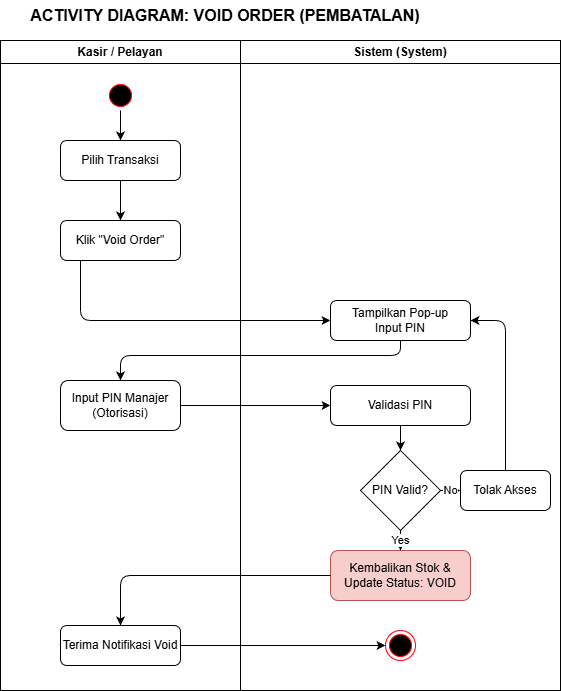

The diagram above was exported from draw.io. Its source (the exported page's mxGraphModel, read from the mxfile embedded in the PNG):
<mxGraphModel dx="1665" dy="936" grid="0" gridSize="10" guides="1" tooltips="1" connect="1" arrows="1" fold="1" page="0" pageScale="1" pageWidth="850" pageHeight="1100" math="0" shadow="0">
  <root>
    <mxCell id="0" />
    <mxCell id="1" parent="0" />
    <mxCell id="quJY26NqVSOv-wiW09Zk-1" parent="1" style="text;html=1;strokeColor=none;fillColor=none;align=center;verticalAlign=middle;whiteSpace=wrap;rounded=0;fontStyle=1;fontSize=16;" value="ACTIVITY DIAGRAM: VOID ORDER (PEMBATALAN)" vertex="1">
      <mxGeometry height="30" width="450" x="65" y="174" as="geometry" />
    </mxCell>
    <mxCell id="quJY26NqVSOv-wiW09Zk-2" parent="1" style="swimlane;whiteSpace=wrap;html=1;" value="Kasir / Pelayan" vertex="1">
      <mxGeometry height="650" width="240" x="65" y="214" as="geometry" />
    </mxCell>
    <mxCell id="quJY26NqVSOv-wiW09Zk-3" parent="quJY26NqVSOv-wiW09Zk-2" style="ellipse;html=1;shape=startState;fillColor=#000000;strokeColor=#ff0000;" value="" vertex="1">
      <mxGeometry height="30" width="30" x="105" y="40" as="geometry" />
    </mxCell>
    <mxCell id="quJY26NqVSOv-wiW09Zk-4" parent="quJY26NqVSOv-wiW09Zk-2" style="rounded=1;whiteSpace=wrap;html=1;" value="Pilih Transaksi" vertex="1">
      <mxGeometry height="40" width="120" x="60" y="100" as="geometry" />
    </mxCell>
    <mxCell id="quJY26NqVSOv-wiW09Zk-5" parent="quJY26NqVSOv-wiW09Zk-2" style="rounded=1;whiteSpace=wrap;html=1;" value="Klik &quot;Void Order&quot;" vertex="1">
      <mxGeometry height="40" width="120" x="60" y="180" as="geometry" />
    </mxCell>
    <mxCell id="quJY26NqVSOv-wiW09Zk-6" parent="quJY26NqVSOv-wiW09Zk-2" style="rounded=1;whiteSpace=wrap;html=1;" value="Input PIN Manajer&#10;(Otorisasi)" vertex="1">
      <mxGeometry height="50" width="120" x="60" y="340" as="geometry" />
    </mxCell>
    <mxCell id="quJY26NqVSOv-wiW09Zk-7" parent="quJY26NqVSOv-wiW09Zk-2" style="rounded=1;whiteSpace=wrap;html=1;" value="Terima Notifikasi Void" vertex="1">
      <mxGeometry height="40" width="120" x="60" y="585" as="geometry" />
    </mxCell>
    <mxCell id="quJY26NqVSOv-wiW09Zk-8" parent="1" style="swimlane;whiteSpace=wrap;html=1;" value="Sistem (System)" vertex="1">
      <mxGeometry height="650" width="320" x="305" y="214" as="geometry" />
    </mxCell>
    <mxCell id="quJY26NqVSOv-wiW09Zk-9" parent="quJY26NqVSOv-wiW09Zk-8" style="rounded=1;whiteSpace=wrap;html=1;" value="Tampilkan Pop-up&#10;Input PIN" vertex="1">
      <mxGeometry height="40" width="140" x="90" y="260" as="geometry" />
    </mxCell>
    <mxCell id="quJY26NqVSOv-wiW09Zk-10" parent="quJY26NqVSOv-wiW09Zk-8" style="rounded=1;whiteSpace=wrap;html=1;" value="Validasi PIN" vertex="1">
      <mxGeometry height="40" width="140" x="90" y="345" as="geometry" />
    </mxCell>
    <mxCell id="quJY26NqVSOv-wiW09Zk-11" parent="quJY26NqVSOv-wiW09Zk-8" style="rhombus;whiteSpace=wrap;html=1;" value="PIN Valid?" vertex="1">
      <mxGeometry height="80" width="80" x="120" y="410" as="geometry" />
    </mxCell>
    <mxCell id="quJY26NqVSOv-wiW09Zk-12" parent="quJY26NqVSOv-wiW09Zk-8" style="rounded=1;whiteSpace=wrap;html=1;" value="Tolak Akses" vertex="1">
      <mxGeometry height="40" width="90" x="220" y="430" as="geometry" />
    </mxCell>
    <mxCell id="quJY26NqVSOv-wiW09Zk-13" parent="quJY26NqVSOv-wiW09Zk-8" style="rounded=1;whiteSpace=wrap;html=1;fillColor=#f8cecc;strokeColor=#b85450;" value="Kembalikan Stok &amp;&#10;Update Status: VOID" vertex="1">
      <mxGeometry height="50" width="140" x="90" y="510" as="geometry" />
    </mxCell>
    <mxCell id="quJY26NqVSOv-wiW09Zk-14" parent="quJY26NqVSOv-wiW09Zk-8" style="ellipse;html=1;shape=endState;fillColor=#000000;strokeColor=#ff0000;" value="" vertex="1">
      <mxGeometry height="30" width="30" x="145" y="590" as="geometry" />
    </mxCell>
    <mxCell id="quJY26NqVSOv-wiW09Zk-15" edge="1" parent="1" source="quJY26NqVSOv-wiW09Zk-3" style="edgeStyle=orthogonalEdgeStyle;html=1;" target="quJY26NqVSOv-wiW09Zk-4">
      <mxGeometry relative="1" as="geometry" />
    </mxCell>
    <mxCell id="quJY26NqVSOv-wiW09Zk-16" edge="1" parent="1" source="quJY26NqVSOv-wiW09Zk-4" style="edgeStyle=orthogonalEdgeStyle;html=1;" target="quJY26NqVSOv-wiW09Zk-5">
      <mxGeometry relative="1" as="geometry" />
    </mxCell>
    <mxCell id="quJY26NqVSOv-wiW09Zk-17" edge="1" parent="1" source="quJY26NqVSOv-wiW09Zk-5" style="edgeStyle=orthogonalEdgeStyle;html=1;entryX=0;entryY=0.5;" target="quJY26NqVSOv-wiW09Zk-9">
      <mxGeometry relative="1" as="geometry">
        <Array as="points">
          <mxPoint x="145" y="494" />
        </Array>
      </mxGeometry>
    </mxCell>
    <mxCell id="quJY26NqVSOv-wiW09Zk-18" edge="1" parent="1" source="quJY26NqVSOv-wiW09Zk-9" style="edgeStyle=orthogonalEdgeStyle;html=1;entryX=0.5;entryY=0;entryDx=0;entryDy=0;" target="quJY26NqVSOv-wiW09Zk-6">
      <mxGeometry relative="1" as="geometry">
        <Array as="points">
          <mxPoint x="465" y="529" />
          <mxPoint x="185" y="529" />
        </Array>
      </mxGeometry>
    </mxCell>
    <mxCell id="quJY26NqVSOv-wiW09Zk-19" edge="1" parent="1" source="quJY26NqVSOv-wiW09Zk-6" style="edgeStyle=orthogonalEdgeStyle;html=1;" target="quJY26NqVSOv-wiW09Zk-10">
      <mxGeometry relative="1" as="geometry" />
    </mxCell>
    <mxCell id="quJY26NqVSOv-wiW09Zk-20" edge="1" parent="1" source="quJY26NqVSOv-wiW09Zk-10" style="edgeStyle=orthogonalEdgeStyle;html=1;" target="quJY26NqVSOv-wiW09Zk-11">
      <mxGeometry relative="1" as="geometry" />
    </mxCell>
    <mxCell id="quJY26NqVSOv-wiW09Zk-21" edge="1" parent="1" source="quJY26NqVSOv-wiW09Zk-11" style="edgeStyle=orthogonalEdgeStyle;html=1;" target="quJY26NqVSOv-wiW09Zk-12" value="No">
      <mxGeometry relative="1" as="geometry" />
    </mxCell>
    <mxCell id="quJY26NqVSOv-wiW09Zk-22" edge="1" parent="1" source="quJY26NqVSOv-wiW09Zk-12" style="edgeStyle=orthogonalEdgeStyle;html=1;entryX=1;entryY=0.5;" target="quJY26NqVSOv-wiW09Zk-9">
      <mxGeometry relative="1" as="geometry">
        <Array as="points">
          <mxPoint x="570" y="614" />
          <mxPoint x="570" y="444" />
        </Array>
      </mxGeometry>
    </mxCell>
    <mxCell id="quJY26NqVSOv-wiW09Zk-23" edge="1" parent="1" source="quJY26NqVSOv-wiW09Zk-11" style="edgeStyle=orthogonalEdgeStyle;html=1;" target="quJY26NqVSOv-wiW09Zk-13" value="Yes">
      <mxGeometry relative="1" as="geometry" />
    </mxCell>
    <mxCell id="quJY26NqVSOv-wiW09Zk-24" edge="1" parent="1" source="quJY26NqVSOv-wiW09Zk-13" style="edgeStyle=orthogonalEdgeStyle;html=1;" target="quJY26NqVSOv-wiW09Zk-7">
      <mxGeometry relative="1" as="geometry" />
    </mxCell>
    <mxCell id="quJY26NqVSOv-wiW09Zk-25" edge="1" parent="1" source="quJY26NqVSOv-wiW09Zk-7" style="edgeStyle=orthogonalEdgeStyle;html=1;" target="quJY26NqVSOv-wiW09Zk-14">
      <mxGeometry relative="1" as="geometry" />
    </mxCell>
  </root>
</mxGraphModel>